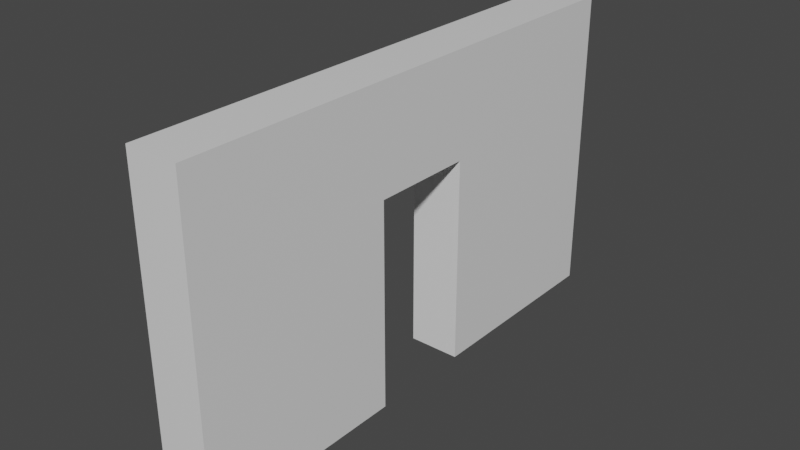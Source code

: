 # Source: wall_door_5x3x0.5.blend  (saved by Blender 2.90.8; exported with 4.5.12 LTS)
import bpy
from mathutils import Matrix  # noqa: F401  (used for matrix-valued properties, if any)

bpy.ops.wm.read_factory_settings(use_empty=True)
scene = bpy.context.scene
scene.name = 'Scene'

# ---- collections
col_collection = bpy.data.collections.new('Collection'); scene.collection.children.link(col_collection)

# ---- materials (node trees are filled in below, after node groups)
mat_material = bpy.data.materials.new('Material')
mat_material.alpha_threshold = 0.0
mat_material.use_transparent_shadow = False
mat_material.line_color = (0.0, 0.0, 0.0, 1.0)

# ---- material node trees
mat_material.use_nodes = True; mat_material.node_tree.nodes.clear()
_N = mat_material.node_tree.nodes; _L = mat_material.node_tree.links
n0 = _N.new('ShaderNodeOutputMaterial'); n0.name = 'Material Output'; n0.location = (300, 300)
n1 = _N.new('ShaderNodeBsdfPrincipled'); n1.name = 'Principled BSDF'; n1.location = (10, 300)
n1.distribution = 'GGX'
n1.subsurface_method = 'BURLEY'
n1.inputs[2].default_value = 0.4
n1.inputs[3].default_value = 1.45
n1.inputs[27].default_value = (0.0, 0.0, 0.0, 1.0)
n1.inputs[28].default_value = 1.0
_L.new(n1.outputs[0], n0.inputs[0])
n0.is_active_output = True

# ---- world
world_world = bpy.data.worlds.new('World'); scene.world = world_world
world_world.use_nodes = True; world_world.node_tree.nodes.clear()
_N = world_world.node_tree.nodes; _L = world_world.node_tree.links
n0 = _N.new('ShaderNodeOutputWorld'); n0.name = 'World Output'; n0.location = (300, 300)
n1 = _N.new('ShaderNodeBackground'); n1.name = 'Background'; n1.location = (10, 300)
n1.inputs[0].default_value = (0.05088, 0.05088, 0.05088, 1.0)
_L.new(n1.outputs[0], n0.inputs[0])
n0.is_active_output = True
world_world.color = (0.05088, 0.05088, 0.05088)
world_world.use_sun_shadow = False
world_world.sun_shadow_jitter_overblur = 0.0

# ---- meshes
me_cube = bpy.data.meshes.new('Cube')
me_cube.from_pydata([(0.25, 2.5, 1.75), (0.25, 2.5, -1.25), (0.25, -2.5, 1.75), (0.25, -2.5, -1.25), (-0.25, 2.5, 1.75), (-0.25, 2.5, -1.25), (-0.25, -2.5, 1.75), (-0.25, -2.5, -1.25), (-0.25, 0.5, -1.25), (0.25, 0.5, -1.25), (-0.25, 0.5, 0.75), (0.25, 0.5, 0.75), (-0.25, -0.5, 0.75), (0.25, -0.5, 0.75), (-0.25, -0.5, -1.25), (0.25, -0.5, -1.25)], [], [(0, 4, 6, 2), (3, 2, 6, 7), (7, 6, 4, 5, 8, 10, 12, 14), (5, 1, 9, 8), (1, 0, 2, 3, 15, 13, 11, 9), (5, 4, 0, 1), (11, 10, 8, 9), (14, 15, 3, 7), (12, 13, 15, 14), (13, 12, 10, 11)])
_uv = me_cube.uv_layers.new(name='UVMap')
_uv.uv.foreach_set('vector', [0.625, 0.5, 0.875, 0.5, 0.875, 0.75, 0.625, 0.75, 0.375, 0.75, 0.625, 0.75, 0.625, 1.0, 0.375, 1.0, 0.375, 0.0, 0.625, 0.0, 0.625, 0.25, 0.375, 0.25, 0.375, 0.15, 0.5417, 0.15, 0.5417, 0.1, 0.375, 0.1, 0.125, 0.5, 0.375, 0.5, 0.375, 0.6, 0.125, 0.6, 0.375, 0.5, 0.625, 0.5, 0.625, 0.75, 0.375, 0.75, 0.375, 0.65, 0.5417, 0.65, 0.5417, 0.6, 0.375, 0.6, 0.375, 0.25, 0.625, 0.25, 0.625, 0.5, 0.375, 0.5, 0.625, 0.3999, 0.625, 0.3501, 0.4294, 0.3501, 0.4294, 0.3999, 0.125, 0.65, 0.375, 0.65, 0.375, 0.75, 0.125, 0.75, 0.625, 0.8999, 0.625, 0.8501, 0.4294, 0.8501, 0.4294, 0.8999, 0.7251, 0.75, 0.7749, 0.75, 0.7749, 0.5, 0.7251, 0.5])
me_cube.materials.append(mat_material)
me_cube.use_remesh_preserve_volume = False
me_cube.use_remesh_preserve_attributes = False
me_cube.use_mirror_vertex_groups = False
me_cube.update()

# ---- objects
ob_cube = bpy.data.objects.new('Cube', me_cube)

# ---- transforms, parenting, visibility, modifiers, constraints
ob_cube.location = (0.25, 0.0, 1.25)
ob_cube.lock_rotations_4d = False
ob_cube.empty_display_type = 'ARROWS'
ob_cube.lineart.crease_threshold = 0.0

# ---- collection membership
col_collection.objects.link(ob_cube)

# ---- scene / render settings (as saved in the file)
scene.frame_start = 1; scene.frame_end = 250; scene.frame_set(1)
scene.render.engine = 'BLENDER_EEVEE_NEXT'
scene.cycles.use_denoising = False
scene.cycles.samples = 128
scene.cycles.sampling_pattern = 'TABULATED_SOBOL'
scene.cycles.use_adaptive_sampling = False
scene.cycles.use_light_tree = False
scene.view_settings.view_transform = 'Filmic'
bpy.context.view_layer.update()

# ---- added for rendering (the .blend has no active camera and no usable light): camera, sun
cam_auto = bpy.data.cameras.new('AutoCamera')
cam_auto.lens = 50.0
cam_auto.sensor_width = 36.0
cam_auto.clip_end = 1000.0
ob_auto_camera = bpy.data.objects.new('AutoCamera', cam_auto)
scene.collection.objects.link(ob_auto_camera)
ob_auto_camera.location = (5.66474, -6.49769, 5.83179)
ob_auto_camera.rotation_euler = (1.09748, -7.21219e-08, 0.694738)
scene.camera = ob_auto_camera
light_auto_sun = bpy.data.lights.new('AutoSun', 'SUN')
light_auto_sun.energy = 3.0
light_auto_sun.angle = 0.0523599
ob_auto_sun = bpy.data.objects.new('AutoSun', light_auto_sun)
scene.collection.objects.link(ob_auto_sun)
ob_auto_sun.rotation_euler = (0.872665, 0.174533, 0.523599)
bpy.context.view_layer.update()
